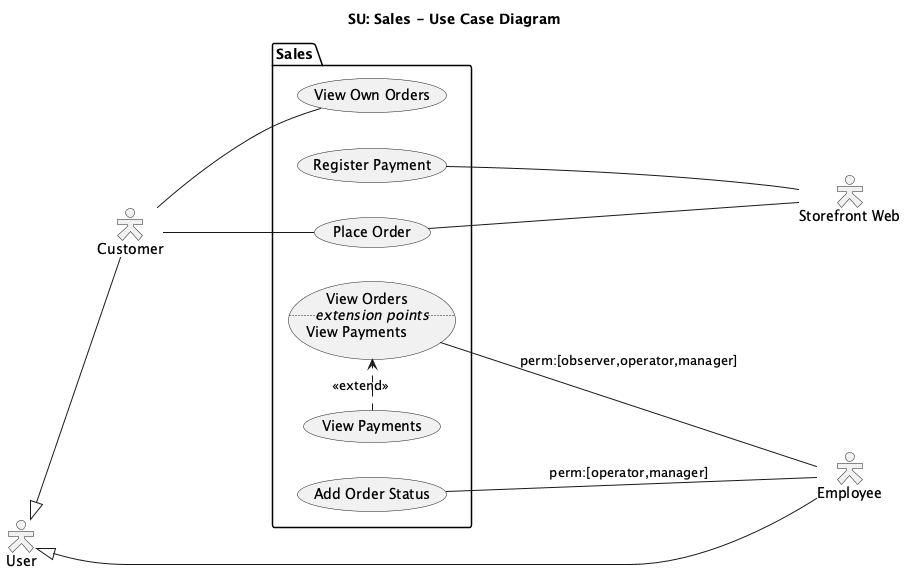

The diagram above was rendered by PlantUML. Its source (embedded in the PNG):
@startuml use-case-sales
title SU: Sales - Use Case Diagram
left to right direction
skinparam shadowing false
skinparam actorStyle hollow

actor user as "User"
actor csmr as "Customer"
actor empl as "Employee"

user <|-- csmr
user <|-- empl

actor systm as "Storefront Web"

package "Sales" {
  usecase viewOwnOrders as "View Own Orders"

  usecase viewOrders as "View Orders
                         ..<i>extension points</i>..
                         View Payments"
  usecase viewPayments as "View Payments"
  usecase updateOrderStatus as "Add Order Status"

  usecase registerPayment as "Register Payment"
  usecase placeOrder as "Place Order"

  viewPayments .r.> viewOrders : <<extend>>
}

csmr --- placeOrder
csmr --- viewOwnOrders

updateOrderStatus --- empl : perm:[operator,manager]
viewOrders --- empl : perm:[observer,operator,manager]
placeOrder --- systm

registerPayment --- systm
@enduml